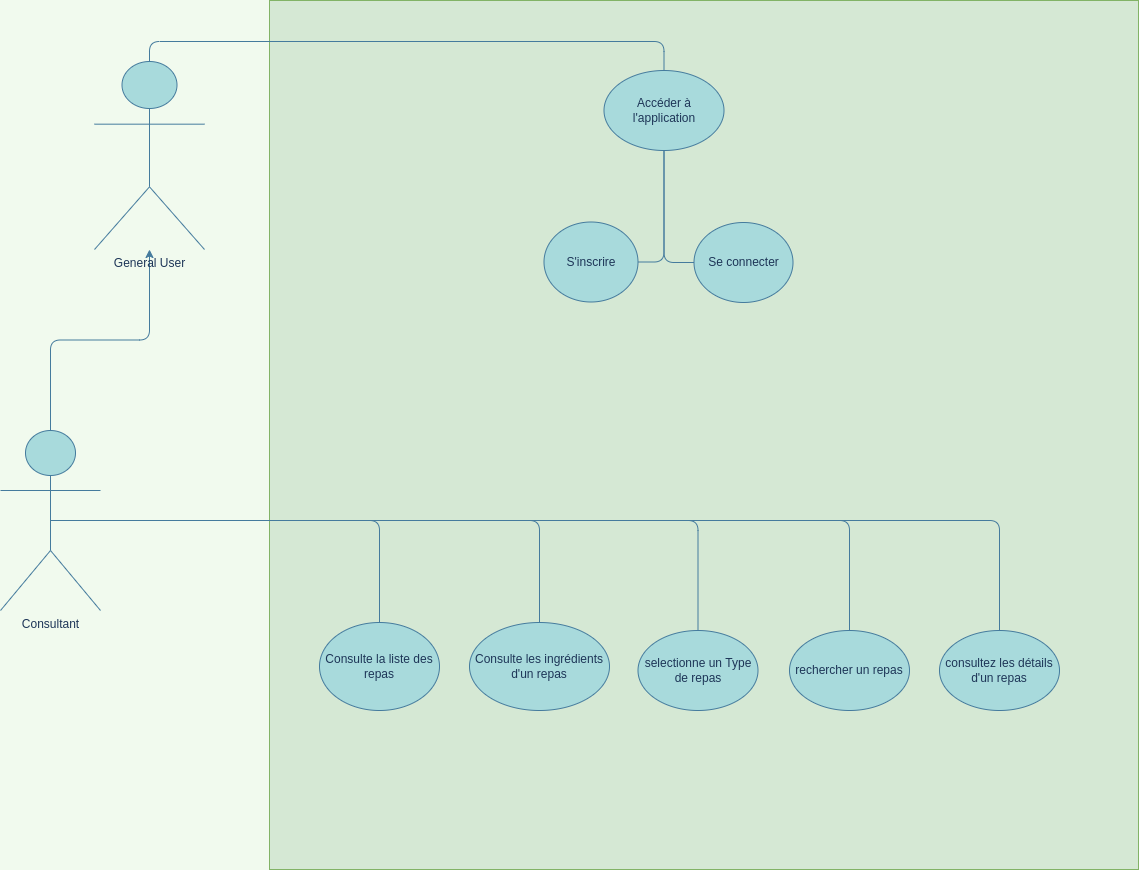

The diagram above was exported from draw.io. Its source (the exported page's mxGraphModel, read from the mxfile embedded in the PNG):
<mxGraphModel dx="2249" dy="2047" grid="1" gridSize="10" guides="1" tooltips="1" connect="1" arrows="1" fold="1" page="1" pageScale="1" pageWidth="827" pageHeight="1169" background="#F1FAEE" math="0" shadow="0">
  <root>
    <mxCell id="0" />
    <mxCell id="1" parent="0" />
    <mxCell id="reLelavS8kDe21vv0apt-178" value="" style="whiteSpace=wrap;html=1;aspect=fixed;rounded=0;sketch=0;fillColor=#d5e8d4;strokeColor=#82b366;" parent="1" vertex="1">
      <mxGeometry x="-260" y="-540" width="869" height="869" as="geometry" />
    </mxCell>
    <mxCell id="reLelavS8kDe21vv0apt-21" value="selectionne un Type de repas" style="ellipse;whiteSpace=wrap;html=1;fillColor=#A8DADC;strokeColor=#457B9D;fontColor=#1D3557;" parent="1" vertex="1">
      <mxGeometry x="108.5" y="90" width="120" height="80" as="geometry" />
    </mxCell>
    <mxCell id="reLelavS8kDe21vv0apt-25" value="rechercher un repas" style="ellipse;whiteSpace=wrap;html=1;fillColor=#A8DADC;strokeColor=#457B9D;fontColor=#1D3557;" parent="1" vertex="1">
      <mxGeometry x="260" y="90" width="120" height="80" as="geometry" />
    </mxCell>
    <mxCell id="reLelavS8kDe21vv0apt-26" value="Accéder à l'application" style="ellipse;whiteSpace=wrap;html=1;fillColor=#A8DADC;strokeColor=#457B9D;fontColor=#1D3557;" parent="1" vertex="1">
      <mxGeometry x="74.5" y="-470" width="120" height="80" as="geometry" />
    </mxCell>
    <mxCell id="reLelavS8kDe21vv0apt-81" style="edgeStyle=orthogonalEdgeStyle;orthogonalLoop=1;jettySize=auto;html=1;exitX=1;exitY=0.5;exitDx=0;exitDy=0;labelBackgroundColor=#F1FAEE;strokeColor=#457B9D;fontColor=#1D3557;endArrow=none;endFill=0;" parent="1" source="reLelavS8kDe21vv0apt-27" target="reLelavS8kDe21vv0apt-26" edge="1">
      <mxGeometry relative="1" as="geometry" />
    </mxCell>
    <mxCell id="reLelavS8kDe21vv0apt-27" value="S'inscrire" style="ellipse;whiteSpace=wrap;html=1;fillColor=#A8DADC;strokeColor=#457B9D;fontColor=#1D3557;" parent="1" vertex="1">
      <mxGeometry x="14.5" y="-318.5" width="94" height="80" as="geometry" />
    </mxCell>
    <mxCell id="reLelavS8kDe21vv0apt-82" style="edgeStyle=orthogonalEdgeStyle;orthogonalLoop=1;jettySize=auto;html=1;exitX=0;exitY=0.5;exitDx=0;exitDy=0;entryX=0.5;entryY=1;entryDx=0;entryDy=0;labelBackgroundColor=#F1FAEE;strokeColor=#457B9D;fontColor=#1D3557;endArrow=none;endFill=0;" parent="1" source="reLelavS8kDe21vv0apt-28" target="reLelavS8kDe21vv0apt-26" edge="1">
      <mxGeometry relative="1" as="geometry" />
    </mxCell>
    <mxCell id="reLelavS8kDe21vv0apt-28" value="Se connecter" style="ellipse;whiteSpace=wrap;html=1;fillColor=#A8DADC;strokeColor=#457B9D;fontColor=#1D3557;" parent="1" vertex="1">
      <mxGeometry x="164.5" y="-318" width="99" height="80" as="geometry" />
    </mxCell>
    <mxCell id="reLelavS8kDe21vv0apt-30" value="Consulte les ingrédients d'un repas" style="ellipse;whiteSpace=wrap;html=1;fillColor=#A8DADC;strokeColor=#457B9D;fontColor=#1D3557;" parent="1" vertex="1">
      <mxGeometry x="-60" y="82" width="140" height="88" as="geometry" />
    </mxCell>
    <mxCell id="reLelavS8kDe21vv0apt-95" style="edgeStyle=orthogonalEdgeStyle;orthogonalLoop=1;jettySize=auto;html=1;exitX=0.5;exitY=0.5;exitDx=0;exitDy=0;exitPerimeter=0;entryX=0.5;entryY=0;entryDx=0;entryDy=0;labelBackgroundColor=#F1FAEE;strokeColor=#457B9D;fontColor=#1D3557;endArrow=none;endFill=0;" parent="1" target="reLelavS8kDe21vv0apt-30" edge="1">
      <mxGeometry relative="1" as="geometry">
        <mxPoint x="-479" y="-20" as="sourcePoint" />
      </mxGeometry>
    </mxCell>
    <mxCell id="reLelavS8kDe21vv0apt-98" style="edgeStyle=orthogonalEdgeStyle;orthogonalLoop=1;jettySize=auto;html=1;entryX=0.5;entryY=0;entryDx=0;entryDy=0;labelBackgroundColor=#F1FAEE;strokeColor=#457B9D;fontColor=#1D3557;endArrow=none;endFill=0;" parent="1" target="reLelavS8kDe21vv0apt-25" edge="1">
      <mxGeometry relative="1" as="geometry">
        <mxPoint x="-429" y="-20" as="sourcePoint" />
      </mxGeometry>
    </mxCell>
    <mxCell id="reLelavS8kDe21vv0apt-104" style="edgeStyle=orthogonalEdgeStyle;orthogonalLoop=1;jettySize=auto;html=1;entryX=0.5;entryY=0;entryDx=0;entryDy=0;labelBackgroundColor=#F1FAEE;strokeColor=#457B9D;fontColor=#1D3557;endArrow=none;endFill=0;" parent="1" target="reLelavS8kDe21vv0apt-68" edge="1">
      <mxGeometry relative="1" as="geometry">
        <mxPoint x="-429" y="-20" as="sourcePoint" />
      </mxGeometry>
    </mxCell>
    <mxCell id="reLelavS8kDe21vv0apt-118" style="edgeStyle=orthogonalEdgeStyle;curved=0;rounded=1;sketch=0;orthogonalLoop=1;jettySize=auto;html=1;exitX=0.5;exitY=0.5;exitDx=0;exitDy=0;exitPerimeter=0;entryX=0.5;entryY=0;entryDx=0;entryDy=0;fontColor=#1D3557;endArrow=none;endFill=0;strokeColor=#457B9D;fillColor=#A8DADC;labelBackgroundColor=#F1FAEE;" parent="1" target="reLelavS8kDe21vv0apt-21" edge="1">
      <mxGeometry relative="1" as="geometry">
        <mxPoint x="-479" y="-20" as="sourcePoint" />
      </mxGeometry>
    </mxCell>
    <mxCell id="reLelavS8kDe21vv0apt-187" style="edgeStyle=orthogonalEdgeStyle;curved=0;rounded=1;sketch=0;orthogonalLoop=1;jettySize=auto;html=1;fontColor=#1D3557;endArrow=classic;endFill=1;strokeColor=#457B9D;fillColor=#A8DADC;" parent="1" source="reLelavS8kDe21vv0apt-34" target="reLelavS8kDe21vv0apt-123" edge="1">
      <mxGeometry relative="1" as="geometry" />
    </mxCell>
    <mxCell id="HCpTIOYmStM_Gn5EpFwT-2" style="edgeStyle=orthogonalEdgeStyle;rounded=1;orthogonalLoop=1;jettySize=auto;html=1;exitX=0.5;exitY=0.5;exitDx=0;exitDy=0;exitPerimeter=0;strokeColor=#457B9D;endArrow=none;endFill=0;" edge="1" parent="1" source="reLelavS8kDe21vv0apt-34" target="HCpTIOYmStM_Gn5EpFwT-1">
      <mxGeometry relative="1" as="geometry" />
    </mxCell>
    <mxCell id="reLelavS8kDe21vv0apt-34" value="Consultant" style="shape=umlActor;verticalLabelPosition=bottom;verticalAlign=top;html=1;outlineConnect=0;fillColor=#A8DADC;strokeColor=#457B9D;fontColor=#1D3557;" parent="1" vertex="1">
      <mxGeometry x="-529" y="-110" width="100" height="180" as="geometry" />
    </mxCell>
    <mxCell id="reLelavS8kDe21vv0apt-68" value="Consulte la liste des repas" style="ellipse;whiteSpace=wrap;html=1;fillColor=#A8DADC;strokeColor=#457B9D;fontColor=#1D3557;" parent="1" vertex="1">
      <mxGeometry x="-210" y="82" width="120" height="88" as="geometry" />
    </mxCell>
    <mxCell id="reLelavS8kDe21vv0apt-128" style="edgeStyle=orthogonalEdgeStyle;curved=0;rounded=1;sketch=0;orthogonalLoop=1;jettySize=auto;html=1;exitX=0.5;exitY=0;exitDx=0;exitDy=0;exitPerimeter=0;entryX=0.5;entryY=0;entryDx=0;entryDy=0;fontColor=#1D3557;endArrow=none;endFill=0;strokeColor=#457B9D;fillColor=#A8DADC;" parent="1" source="reLelavS8kDe21vv0apt-123" target="reLelavS8kDe21vv0apt-26" edge="1">
      <mxGeometry relative="1" as="geometry" />
    </mxCell>
    <mxCell id="reLelavS8kDe21vv0apt-123" value="General User" style="shape=umlActor;verticalLabelPosition=bottom;verticalAlign=top;html=1;outlineConnect=0;rounded=0;sketch=0;fontColor=#1D3557;strokeColor=#457B9D;fillColor=#A8DADC;" parent="1" vertex="1">
      <mxGeometry x="-435" y="-479" width="110" height="188" as="geometry" />
    </mxCell>
    <mxCell id="HCpTIOYmStM_Gn5EpFwT-1" value="consultez les détails d'un repas" style="ellipse;whiteSpace=wrap;html=1;fillColor=#A8DADC;strokeColor=#457B9D;fontColor=#1D3557;" vertex="1" parent="1">
      <mxGeometry x="410" y="90" width="120" height="80" as="geometry" />
    </mxCell>
  </root>
</mxGraphModel>